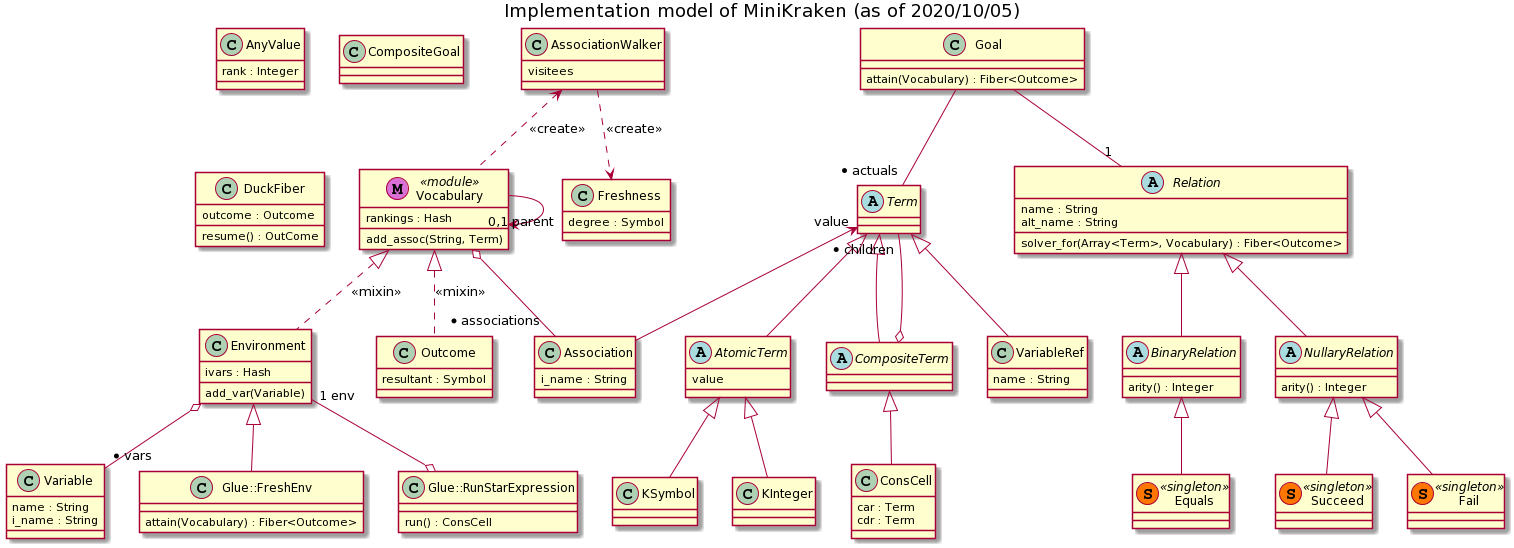

The diagram above was rendered by PlantUML. Its source (embedded in the PNG):
@startuml
title Implementation model of MiniKraken (as of 2020/10/05)

  abstract class Term
  abstract class AtomicTerm {
    value
  }
  class KInteger
  class KSymbol
  abstract class CompositeTerm
  class ConsCell {
    car : Term
    cdr : Term
  }
  class Variable {
    name : String
    i_name : String
  }
  class VariableRef {
    name : String
  }
  class Association {
    i_name : String
  }
  abstract class Relation {
    name : String
    alt_name : String
    solver_for(Array<Term>, Vocabulary) : Fiber<Outcome>
  }
  abstract class NullaryRelation {
    arity() : Integer  
  }
  class Fail <<(S,#FF7700) singleton>>
  class Succeed <<(S,#FF7700) singleton>>
  abstract class BinaryRelation {
    arity() : Integer
  }
  class Equals <<(S,#FF7700) singleton>> 
  class Vocabulary <<(M,orchid) module>> {
    rankings : Hash
    add_assoc(String, Term)
  } 
  class Environment {
    ivars : Hash
    add_var(Variable)
  } 
  class Outcome {
    resultant : Symbol
  }
  class Glue::FreshEnv {
    attain(Vocabulary) : Fiber<Outcome>
  }
  class Goal {
    attain(Vocabulary) : Fiber<Outcome>
  }
  class AnyValue {
    rank : Integer
  }
  class AssociationWalker {
    visitees
  }
  class CompositeGoal
  class DuckFiber {
    outcome : Outcome
    resume() : OutCome
  }
  class Freshness {
    degree : Symbol
  }
  class Glue::RunStarExpression {
    run() : ConsCell
  }

  Term <|-- AtomicTerm
  Term <|-- CompositeTerm
  Term <|-- VariableRef
  Term "value" <-- Association
  AtomicTerm <|-- KInteger
  AtomicTerm <|-- KSymbol
  CompositeTerm <|-- ConsCell
  Term "* children" --o CompositeTerm
  Relation <|-- NullaryRelation
  NullaryRelation <|-- Fail
  NullaryRelation <|-- Succeed
  Relation <|-- BinaryRelation
  BinaryRelation <|-- Equals
  Vocabulary --> "0,1 parent" Vocabulary
  Vocabulary <|..  Environment : <<mixin>>
  Vocabulary o-- "* associations" Association
  AssociationWalker <.. Vocabulary : <<create>>
  Environment o-- "* vars" Variable
  Vocabulary <|..  Outcome : <<mixin>>
  AssociationWalker ..> Freshness : <<create>>
  Goal -- "1" Relation
  Goal O-- "* actuals" Term
  Environment <|-- Glue::FreshEnv
  Environment "1 env"--o Glue::RunStarExpression
@enduml